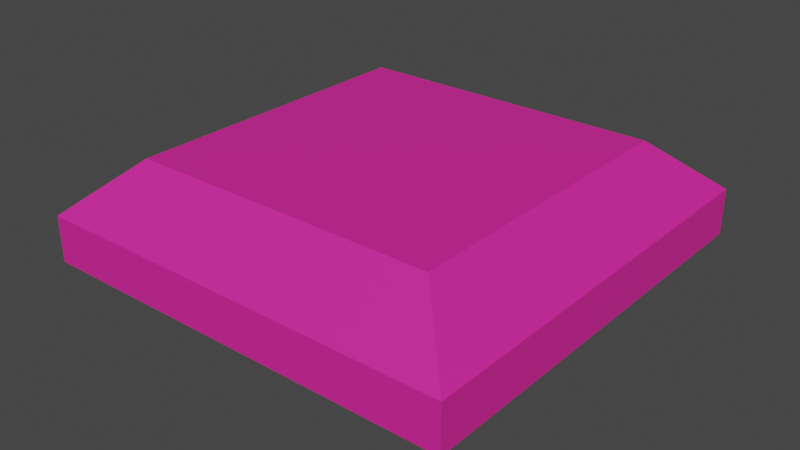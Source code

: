 # Source: Punkt1.blend  (saved by Blender 2.81.16; exported with 4.5.12 LTS)
import bpy
from mathutils import Matrix  # noqa: F401  (used for matrix-valued properties, if any)

bpy.ops.wm.read_factory_settings(use_empty=True)
scene = bpy.context.scene
scene.name = 'Scene'

# ---- collections
col_collection = bpy.data.collections.new('Collection'); scene.collection.children.link(col_collection)

# ---- materials (node trees are filled in below, after node groups)
mat_material_001 = bpy.data.materials.new('Material.001')
mat_material_001.use_transparent_shadow = False

# ---- material node trees
mat_material_001.use_nodes = True; mat_material_001.node_tree.nodes.clear()
_N = mat_material_001.node_tree.nodes; _L = mat_material_001.node_tree.links
n0 = _N.new('ShaderNodeOutputMaterial'); n0.name = 'Material Output'; n0.location = (300, 300)
n1 = _N.new('ShaderNodeBsdfPrincipled'); n1.name = 'Principled BSDF'; n1.location = (10, 300)
n1.distribution = 'GGX'
n1.subsurface_method = 'BURLEY'
n1.inputs[0].default_value = (0.8, 0.02069, 0.3327, 1.0)
n1.inputs[3].default_value = 1.45
n1.inputs[27].default_value = (0.0, 0.0, 0.0, 1.0)
n1.inputs[28].default_value = 1.0
_L.new(n1.outputs[0], n0.inputs[0])
n0.is_active_output = True

# ---- world
world_world = bpy.data.worlds.new('World'); scene.world = world_world
world_world.use_nodes = True; world_world.node_tree.nodes.clear()
_N = world_world.node_tree.nodes; _L = world_world.node_tree.links
n0 = _N.new('ShaderNodeOutputWorld'); n0.name = 'World Output'; n0.location = (300, 300)
n1 = _N.new('ShaderNodeBackground'); n1.name = 'Background'; n1.location = (10, 300)
n1.inputs[0].default_value = (0.05088, 0.05088, 0.05088, 1.0)
_L.new(n1.outputs[0], n0.inputs[0])
n0.is_active_output = True
world_world.color = (0.05088, 0.05088, 0.05088)
world_world.use_sun_shadow = False
world_world.sun_shadow_jitter_overblur = 0.0

# ---- meshes
me_plane = bpy.data.meshes.new('Plane')
me_plane.from_pydata([(-1.0, -1.0, 0.1079), (-0.7273, -0.7273, 0.3497), (1.0, -1.0, 0.1079), (0.7273, -0.7273, 0.3497), (-0.7273, 0.7273, 0.3497), (-1.0, 1.0, 0.1079), (1.0, 1.0, 0.1079), (0.7273, 0.7273, 0.3497), (-1.0, -1.0, -0.1079), (-0.7273, -0.7273, -0.3497), (1.0, -1.0, -0.1079), (0.7273, -0.7273, -0.3497), (-0.7273, 0.7273, -0.3497), (-1.0, 1.0, -0.1079), (1.0, 1.0, -0.1079), (0.7273, 0.7273, -0.3497)], [], [(5, 6, 14, 13), (1, 3, 7, 4), (2, 0, 8, 10), (5, 0, 1, 4), (0, 2, 3, 1), (2, 6, 7, 3), (6, 5, 4, 7), (0, 5, 13, 8), (9, 12, 15, 11), (6, 2, 10, 14), (13, 12, 9, 8), (8, 9, 11, 10), (10, 11, 15, 14), (14, 15, 12, 13)])
_uv = me_plane.uv_layers.new(name='UVMap')
_uv.uv.foreach_set('vector', [0.0, 1.0, 1.0, 1.0, 1.0, 1.0, 0.0, 1.0, 0.09603, 0.09603, 0.904, 0.09603, 0.904, 0.904, 0.09603, 0.904, 1.0, 0.0, 0.0, 0.0, 0.0, 0.0, 1.0, 0.0, 0.0, 1.0, 0.0, 0.0, 0.09603, 0.09603, 0.09603, 0.904, 0.0, 0.0, 1.0, 0.0, 0.904, 0.09603, 0.09603, 0.09603, 1.0, 0.0, 1.0, 1.0, 0.904, 0.904, 0.904, 0.09603, 1.0, 1.0, 0.0, 1.0, 0.09603, 0.904, 0.904, 0.904, 0.0, 0.0, 0.0, 1.0, 0.0, 1.0, 0.0, 0.0, 0.09603, 0.09603, 0.09603, 0.904, 0.904, 0.904, 0.904, 0.09603, 1.0, 1.0, 1.0, 0.0, 1.0, 0.0, 1.0, 1.0, 0.0, 1.0, 0.09603, 0.904, 0.09603, 0.09603, 0.0, 0.0, 0.0, 0.0, 0.09603, 0.09603, 0.904, 0.09603, 1.0, 0.0, 1.0, 0.0, 0.904, 0.09603, 0.904, 0.904, 1.0, 1.0, 1.0, 1.0, 0.904, 0.904, 0.09603, 0.904, 0.0, 1.0])
me_plane.materials.append(mat_material_001)
me_plane.use_remesh_fix_poles = True
me_plane.use_remesh_preserve_attributes = False
me_plane.use_mirror_vertex_groups = False
me_plane.update()

# ---- objects
ob_plane = bpy.data.objects.new('Plane', me_plane)

# ---- transforms, parenting, visibility, modifiers, constraints
ob_plane.location = (0.0, 0.0, 0.0)
ob_plane.lineart.crease_threshold = 0.0

# ---- collection membership
col_collection.objects.link(ob_plane)

# ---- scene / render settings (as saved in the file)
scene.frame_start = 1; scene.frame_end = 250; scene.frame_set(1)
scene.render.engine = 'BLENDER_EEVEE_NEXT'
scene.cycles.use_denoising = False
scene.cycles.samples = 128
scene.cycles.sampling_pattern = 'TABULATED_SOBOL'
scene.cycles.use_adaptive_sampling = False
scene.cycles.use_light_tree = False
scene.view_settings.view_transform = 'Filmic'
bpy.context.view_layer.update()

# ---- added for rendering (the .blend has no active camera and no usable light): camera, sun
cam_auto = bpy.data.cameras.new('AutoCamera')
cam_auto.lens = 50.0
cam_auto.sensor_width = 36.0
cam_auto.clip_end = 1000.0
ob_auto_camera = bpy.data.objects.new('AutoCamera', cam_auto)
scene.collection.objects.link(ob_auto_camera)
ob_auto_camera.location = (2.69576, -3.23492, 2.15661)
ob_auto_camera.rotation_euler = (1.09748, -7.21219e-08, 0.694738)
scene.camera = ob_auto_camera
light_auto_sun = bpy.data.lights.new('AutoSun', 'SUN')
light_auto_sun.energy = 3.0
light_auto_sun.angle = 0.0523599
ob_auto_sun = bpy.data.objects.new('AutoSun', light_auto_sun)
scene.collection.objects.link(ob_auto_sun)
ob_auto_sun.rotation_euler = (0.872665, 0.174533, 0.523599)
bpy.context.view_layer.update()
